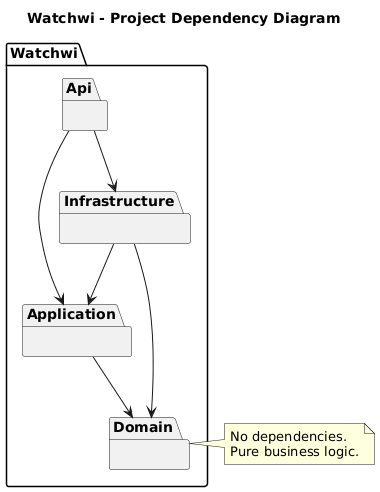

The diagram above was rendered by PlantUML. Its source (embedded in the PNG):
@startuml
title Watchwi - Project Dependency Diagram

package "Watchwi.Domain" {
}

package "Watchwi.Application" {
}

package "Watchwi.Infrastructure" {
}

package "Watchwi.Api" {
}

"Watchwi.Application" --> "Watchwi.Domain"
"Watchwi.Infrastructure" --> "Watchwi.Application"
"Watchwi.Infrastructure" --> "Watchwi.Domain"
"Watchwi.Api" --> "Watchwi.Application"
"Watchwi.Api" --> "Watchwi.Infrastructure"

note right of "Watchwi.Domain"
No dependencies.
Pure business logic.
end note
@enduml